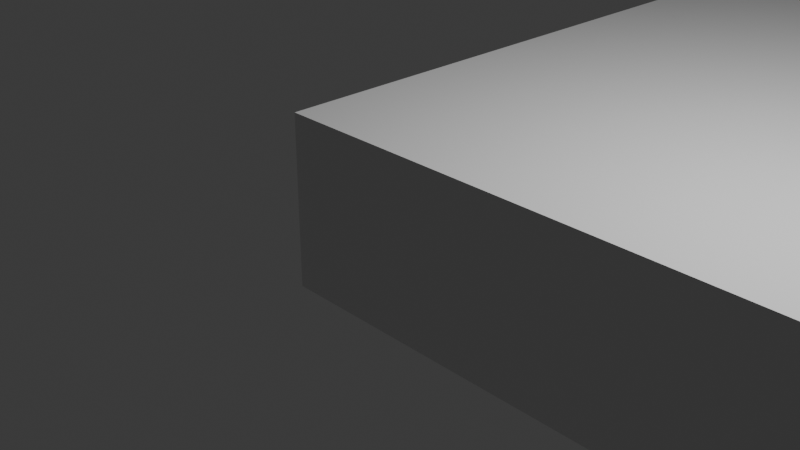 # Source: player_holder_v1_template.blend  (saved by Blender 4.1.24; exported with 4.5.12 LTS)
import bpy
from mathutils import Matrix  # noqa: F401  (used for matrix-valued properties, if any)

bpy.ops.wm.read_factory_settings(use_empty=True)
scene = bpy.context.scene
scene.name = 'Scene'

# ---- collections
col_collection = bpy.data.collections.new('Collection'); scene.collection.children.link(col_collection)

# ---- materials (node trees are filled in below, after node groups)
mat_material = bpy.data.materials.new('Material')
mat_material.alpha_threshold = 0.0
mat_material.use_transparent_shadow = False
mat_material.roughness = 0.5
mat_material.line_color = (0.0, 0.0, 0.0, 1.0)

# ---- material node trees
mat_material.use_nodes = True; mat_material.node_tree.nodes.clear()
_N = mat_material.node_tree.nodes; _L = mat_material.node_tree.links
n0 = _N.new('ShaderNodeOutputMaterial'); n0.name = 'Material Output'; n0.location = (300, 300)
n1 = _N.new('ShaderNodeBsdfPrincipled'); n1.name = 'Principled BSDF'; n1.location = (10, 300)
n1.inputs[3].default_value = 1.45
_L.new(n1.outputs[0], n0.inputs[0])
n0.is_active_output = True

# ---- world
world_world = bpy.data.worlds.new('World'); scene.world = world_world
world_world.use_nodes = True; world_world.node_tree.nodes.clear()
_N = world_world.node_tree.nodes; _L = world_world.node_tree.links
n0 = _N.new('ShaderNodeOutputWorld'); n0.name = 'World Output'; n0.location = (300, 300)
n1 = _N.new('ShaderNodeBackground'); n1.name = 'Background'; n1.location = (10, 300)
n1.inputs[0].default_value = (0.05088, 0.05088, 0.05088, 1.0)
_L.new(n1.outputs[0], n0.inputs[0])
n0.is_active_output = True
world_world.color = (0.05088, 0.05088, 0.05088)
world_world.use_sun_shadow = False
world_world.sun_shadow_jitter_overblur = 0.0

# ---- cameras
cam_camera = bpy.data.cameras.new('Camera')
cam_camera.clip_end = 100.0
cam_camera.ortho_scale = 7.314

# ---- lights
light_light = bpy.data.lights.new('Light', 'POINT')
light_light.transmission_factor = 0.0
light_light.energy = 1000.0
light_light.shadow_soft_size = 0.1
light_light.shadow_maximum_resolution = 0.006
light_light.use_absolute_resolution = True

# ---- meshes
me_cube = bpy.data.meshes.new('Cube')
me_cube.from_pydata([(1.0, 1.0, 1.0), (1.0, 1.0, -1.0), (1.0, -0.5, 1.0), (1.0, -0.5, -1.0), (-1.0, 1.0, 1.0), (-1.0, 1.0, -1.0), (-1.0, -0.5, 1.0), (-1.0, -0.5, -1.0), (1.0, 16.0, -1.0), (-1.0, 16.0, -1.0), (1.0, 16.0, 1.0), (-1.0, 16.0, 1.0), (1.0, 17.5, -1.0), (-1.0, 17.5, -1.0), (1.0, 17.5, 1.0), (-1.0, 17.5, 1.0), (1.0, 32.5, -1.0), (-1.0, 32.5, -1.0), (1.0, 32.5, 1.0), (-1.0, 32.5, 1.0), (1.0, 34.0, -1.0), (-1.0, 34.0, -1.0), (1.0, 34.0, 1.0), (-1.0, 34.0, 1.0), (1.0, 49.0, -1.0), (-1.0, 49.0, -1.0), (1.0, 49.0, 1.0), (-1.0, 49.0, 1.0), (1.0, 50.5, -1.0), (-1.0, 50.5, -1.0), (1.0, 50.5, 1.0), (-1.0, 50.5, 1.0), (1.0, 65.5, -1.0), (-1.0, 65.5, -1.0), (1.0, 65.5, 1.0), (-1.0, 65.5, 1.0), (1.0, 67.0, -1.0), (-1.0, 67.0, -1.0), (1.0, 67.0, 1.0), (-1.0, 67.0, 1.0), (1.0, 82.0, -1.0), (-1.0, 82.0, -1.0), (1.0, 82.0, 1.0), (-1.0, 82.0, 1.0), (1.0, 83.5, -1.0), (-1.0, 83.5, -1.0), (1.0, 83.5, 1.0), (-1.0, 83.5, 1.0), (17.0, 1.0, 1.0), (17.0, 1.0, -1.0), (17.0, -0.5, 1.0), (17.0, -0.5, -1.0), (17.0, 16.0, 1.0), (17.0, 16.0, -1.0), (17.0, 17.5, 1.0), (17.0, 17.5, -1.0), (17.0, 32.5, 1.0), (17.0, 32.5, -1.0), (17.0, 34.0, 1.0), (17.0, 34.0, -1.0), (17.0, 49.0, 1.0), (17.0, 49.0, -1.0), (17.0, 50.5, 1.0), (17.0, 50.5, -1.0), (17.0, 65.5, 1.0), (17.0, 65.5, -1.0), (17.0, 67.0, 1.0), (17.0, 67.0, -1.0), (17.0, 82.0, 1.0), (17.0, 82.0, -1.0), (17.0, 83.5, 1.0), (17.0, 83.5, -1.0), (19.0, 1.0, 1.0), (19.0, 1.0, -1.0), (19.0, -0.5, 1.0), (19.0, -0.5, -1.0), (19.0, 16.0, 1.0), (19.0, 16.0, -1.0), (19.0, 17.5, 1.0), (19.0, 17.5, -1.0), (19.0, 32.5, 1.0), (19.0, 32.5, -1.0), (19.0, 34.0, 1.0), (19.0, 34.0, -1.0), (19.0, 49.0, 1.0), (19.0, 49.0, -1.0), (19.0, 50.5, 1.0), (19.0, 50.5, -1.0), (19.0, 65.5, 1.0), (19.0, 65.5, -1.0), (19.0, 67.0, 1.0), (19.0, 67.0, -1.0), (19.0, 82.0, 1.0), (19.0, 82.0, -1.0), (19.0, 83.5, 1.0), (19.0, 83.5, -1.0), (35.0, 1.0, 1.0), (35.0, 1.0, -1.0), (35.0, -0.5, 1.0), (35.0, -0.5, -1.0), (35.0, 16.0, 1.0), (35.0, 16.0, -1.0), (35.0, 17.5, 1.0), (35.0, 17.5, -1.0), (35.0, 32.5, 1.0), (35.0, 32.5, -1.0), (35.0, 34.0, 1.0), (35.0, 34.0, -1.0), (35.0, 49.0, 1.0), (35.0, 49.0, -1.0), (35.0, 50.5, 1.0), (35.0, 50.5, -1.0), (35.0, 65.5, 1.0), (35.0, 65.5, -1.0), (35.0, 67.0, 1.0), (35.0, 67.0, -1.0), (35.0, 82.0, 1.0), (35.0, 82.0, -1.0), (35.0, 83.5, 1.0), (35.0, 83.5, -1.0), (37.0, 1.0, 1.0), (37.0, 1.0, -1.0), (37.0, -0.5, 1.0), (37.0, -0.5, -1.0), (37.0, 16.0, 1.0), (37.0, 16.0, -1.0), (37.0, 17.5, 1.0), (37.0, 17.5, -1.0), (37.0, 32.5, 1.0), (37.0, 32.5, -1.0), (37.0, 34.0, 1.0), (37.0, 34.0, -1.0), (37.0, 49.0, 1.0), (37.0, 49.0, -1.0), (37.0, 50.5, 1.0), (37.0, 50.5, -1.0), (37.0, 65.5, 1.0), (37.0, 65.5, -1.0), (37.0, 67.0, 1.0), (37.0, 67.0, -1.0), (37.0, 82.0, 1.0), (37.0, 82.0, -1.0), (37.0, 83.5, 1.0), (37.0, 83.5, -1.0), (53.0, 1.0, 1.0), (53.0, 1.0, -1.0), (53.0, -0.5, 1.0), (53.0, -0.5, -1.0), (53.0, 16.0, 1.0), (53.0, 16.0, -1.0), (53.0, 17.5, 1.0), (53.0, 17.5, -1.0), (53.0, 32.5, 1.0), (53.0, 32.5, -1.0), (53.0, 34.0, 1.0), (53.0, 34.0, -1.0), (53.0, 49.0, 1.0), (53.0, 49.0, -1.0), (53.0, 50.5, 1.0), (53.0, 50.5, -1.0), (53.0, 65.5, 1.0), (53.0, 65.5, -1.0), (53.0, 67.0, 1.0), (53.0, 67.0, -1.0), (53.0, 82.0, 1.0), (53.0, 82.0, -1.0), (53.0, 83.5, 1.0), (53.0, 83.5, -1.0), (55.0, 1.0, 1.0), (55.0, 1.0, -1.0), (55.0, -0.5, 1.0), (55.0, -0.5, -1.0), (55.0, 16.0, 1.0), (55.0, 16.0, -1.0), (55.0, 17.5, 1.0), (55.0, 17.5, -1.0), (55.0, 32.5, 1.0), (55.0, 32.5, -1.0), (55.0, 34.0, 1.0), (55.0, 34.0, -1.0), (55.0, 49.0, 1.0), (55.0, 49.0, -1.0), (55.0, 50.5, 1.0), (55.0, 50.5, -1.0), (55.0, 65.5, 1.0), (55.0, 65.5, -1.0), (55.0, 67.0, 1.0), (55.0, 67.0, -1.0), (55.0, 82.0, 1.0), (55.0, 82.0, -1.0), (55.0, 83.5, 1.0), (55.0, 83.5, -1.0), (71.0, 1.0, 1.0), (71.0, 1.0, -1.0), (71.0, -0.5, 1.0), (71.0, -0.5, -1.0), (71.0, 16.0, 1.0), (71.0, 16.0, -1.0), (71.0, 17.5, 1.0), (71.0, 17.5, -1.0), (71.0, 32.5, 1.0), (71.0, 32.5, -1.0), (71.0, 34.0, 1.0), (71.0, 34.0, -1.0), (71.0, 49.0, 1.0), (71.0, 49.0, -1.0), (71.0, 50.5, 1.0), (71.0, 50.5, -1.0), (71.0, 65.5, 1.0), (71.0, 65.5, -1.0), (71.0, 67.0, 1.0), (71.0, 67.0, -1.0), (71.0, 82.0, 1.0), (71.0, 82.0, -1.0), (71.0, 83.5, 1.0), (71.0, 83.5, -1.0), (73.0, 1.0, 1.0), (73.0, 1.0, -1.0), (73.0, -0.5, 1.0), (73.0, -0.5, -1.0), (73.0, 16.0, 1.0), (73.0, 16.0, -1.0), (73.0, 17.5, 1.0), (73.0, 17.5, -1.0), (73.0, 32.5, 1.0), (73.0, 32.5, -1.0), (73.0, 34.0, 1.0), (73.0, 34.0, -1.0), (73.0, 49.0, 1.0), (73.0, 49.0, -1.0), (73.0, 50.5, 1.0), (73.0, 50.5, -1.0), (73.0, 65.5, 1.0), (73.0, 65.5, -1.0), (73.0, 67.0, 1.0), (73.0, 67.0, -1.0), (73.0, 82.0, 1.0), (73.0, 82.0, -1.0), (73.0, 83.5, 1.0), (73.0, 83.5, -1.0)], [], [(0, 4, 6, 2), (3, 2, 6, 7), (7, 6, 4, 5), (5, 1, 3, 7), (2, 3, 51, 50), (8, 12, 55, 53), (11, 10, 14, 15), (5, 4, 11, 9), (1, 5, 9, 8), (4, 0, 10, 11), (13, 15, 19, 17), (3, 1, 49, 51), (9, 11, 15, 13), (8, 9, 13, 12), (17, 19, 23, 21), (12, 13, 17, 16), (15, 14, 18, 19), (26, 22, 58, 60), (23, 22, 26, 27), (16, 17, 21, 20), (19, 18, 22, 23), (44, 46, 70, 71), (25, 27, 31, 29), (10, 0, 48, 52), (21, 23, 27, 25), (20, 21, 25, 24), (28, 29, 33, 32), (24, 25, 29, 28), (27, 26, 30, 31), (14, 10, 52, 54), (35, 34, 38, 39), (31, 30, 34, 35), (42, 38, 66, 68), (29, 31, 35, 33), (37, 39, 43, 41), (1, 8, 53, 49), (33, 35, 39, 37), (32, 33, 37, 36), (43, 42, 46, 47), (36, 37, 41, 40), (39, 38, 42, 43), (40, 44, 71, 69), (45, 47, 46, 44), (36, 40, 69, 67), (41, 43, 47, 45), (40, 41, 45, 44), (63, 65, 89, 87), (54, 52, 76, 78), (68, 66, 90, 92), (58, 56, 80, 82), (67, 69, 93, 91), (57, 59, 83, 81), (62, 60, 84, 86), (52, 48, 72, 76), (61, 63, 87, 85), (49, 53, 77, 73), (65, 67, 91, 89), (12, 16, 57, 55), (16, 20, 59, 57), (38, 34, 64, 66), (18, 14, 54, 56), (20, 24, 61, 59), (28, 32, 65, 63), (22, 18, 56, 58), (24, 28, 63, 61), (46, 42, 68, 70), (34, 30, 62, 64), (0, 2, 50, 48), (30, 26, 60, 62), (32, 36, 67, 65), (90, 88, 112, 114), (79, 81, 105, 103), (93, 95, 119, 117), (83, 85, 109, 107), (75, 73, 97, 99), (94, 92, 116, 118), (84, 82, 106, 108), (72, 74, 98, 96), (88, 86, 110, 112), (77, 79, 103, 101), (95, 94, 118, 119), (50, 51, 75, 74), (71, 70, 94, 95), (53, 55, 79, 77), (64, 62, 86, 88), (48, 50, 74, 72), (60, 58, 82, 84), (70, 68, 92, 94), (51, 49, 73, 75), (59, 61, 85, 83), (69, 71, 95, 93), (55, 57, 81, 79), (66, 64, 88, 90), (56, 54, 78, 80), (98, 99, 123, 122), (111, 113, 137, 135), (102, 100, 124, 126), (116, 114, 138, 140), (106, 104, 128, 130), (115, 117, 141, 139), (105, 107, 131, 129), (110, 108, 132, 134), (100, 96, 120, 124), (109, 111, 135, 133), (97, 101, 125, 121), (80, 78, 102, 104), (89, 91, 115, 113), (73, 77, 101, 97), (85, 87, 111, 109), (76, 72, 96, 100), (86, 84, 108, 110), (81, 83, 107, 105), (91, 93, 117, 115), (82, 80, 104, 106), (92, 90, 114, 116), (78, 76, 100, 102), (87, 89, 113, 111), (74, 75, 99, 98), (138, 136, 160, 162), (127, 129, 153, 151), (141, 143, 167, 165), (131, 133, 157, 155), (123, 121, 145, 147), (142, 140, 164, 166), (132, 130, 154, 156), (120, 122, 146, 144), (136, 134, 158, 160), (125, 127, 151, 149), (143, 142, 166, 167), (119, 118, 142, 143), (101, 103, 127, 125), (112, 110, 134, 136), (96, 98, 122, 120), (108, 106, 130, 132), (118, 116, 140, 142), (99, 97, 121, 123), (107, 109, 133, 131), (117, 119, 143, 141), (103, 105, 129, 127), (114, 112, 136, 138), (104, 102, 126, 128), (113, 115, 139, 137), (167, 166, 190, 191), (146, 147, 171, 170), (159, 161, 185, 183), (150, 148, 172, 174), (164, 162, 186, 188), (154, 152, 176, 178), (163, 165, 189, 187), (153, 155, 179, 177), (158, 156, 180, 182), (148, 144, 168, 172), (157, 159, 183, 181), (128, 126, 150, 152), (137, 139, 163, 161), (121, 125, 149, 145), (133, 135, 159, 157), (124, 120, 144, 148), (134, 132, 156, 158), (129, 131, 155, 153), (139, 141, 165, 163), (130, 128, 152, 154), (140, 138, 162, 164), (126, 124, 148, 150), (135, 137, 161, 159), (122, 123, 147, 146), (176, 174, 198, 200), (186, 184, 208, 210), (175, 177, 201, 199), (189, 191, 215, 213), (179, 181, 205, 203), (171, 169, 193, 195), (190, 188, 212, 214), (180, 178, 202, 204), (168, 170, 194, 192), (184, 182, 206, 208), (173, 175, 199, 197), (149, 151, 175, 173), (160, 158, 182, 184), (144, 146, 170, 168), (156, 154, 178, 180), (166, 164, 188, 190), (147, 145, 169, 171), (155, 157, 181, 179), (165, 167, 191, 189), (151, 153, 177, 175), (162, 160, 184, 186), (152, 150, 174, 176), (161, 163, 187, 185), (145, 149, 173, 169), (197, 199, 223, 221), (215, 214, 238, 239), (194, 195, 219, 218), (207, 209, 233, 231), (198, 196, 220, 222), (212, 210, 234, 236), (202, 200, 224, 226), (211, 213, 237, 235), (201, 203, 227, 225), (206, 204, 228, 230), (196, 192, 216, 220), (185, 187, 211, 209), (169, 173, 197, 193), (181, 183, 207, 205), (172, 168, 192, 196), (182, 180, 204, 206), (177, 179, 203, 201), (187, 189, 213, 211), (178, 176, 200, 202), (188, 186, 210, 212), (174, 172, 196, 198), (183, 185, 209, 207), (170, 171, 195, 194), (191, 190, 214, 215), (217, 216, 218, 219), (216, 217, 221, 220), (220, 221, 223, 222), (222, 223, 225, 224), (224, 225, 227, 226), (226, 227, 229, 228), (228, 229, 231, 230), (230, 231, 233, 232), (232, 233, 235, 234), (234, 235, 237, 236), (236, 237, 239, 238), (208, 206, 230, 232), (192, 194, 218, 216), (204, 202, 226, 228), (214, 212, 236, 238), (195, 193, 217, 219), (203, 205, 229, 227), (213, 215, 239, 237), (199, 201, 225, 223), (210, 208, 232, 234), (200, 198, 222, 224), (209, 211, 235, 233), (193, 197, 221, 217), (205, 207, 231, 229)])
_uv = me_cube.uv_layers.new(name='UVMap')
_uv.uv.foreach_set('vector', [0.625, 0.5, 0.875, 0.5, 0.875, 0.75, 0.625, 0.75, 0.375, 0.75, 0.625, 0.75, 0.625, 1.0, 0.375, 1.0, 0.375, 0.0, 0.625, 0.0, 0.625, 0.25, 0.375, 0.25, 0.125, 0.5, 0.375, 0.5, 0.375, 0.75, 0.125, 0.75, 0.625, 0.75, 0.375, 0.75, 0.375, 0.75, 0.625, 0.75, 0.375, 0.5, 0.375, 0.5, 0.375, 0.5, 0.375, 0.5, 0.875, 0.5, 0.625, 0.5, 0.625, 0.5, 0.875, 0.5, 0.375, 0.25, 0.625, 0.25, 0.625, 0.25, 0.375, 0.25, 0.375, 0.5, 0.125, 0.5, 0.125, 0.5, 0.375, 0.5, 0.875, 0.5, 0.625, 0.5, 0.625, 0.5, 0.875, 0.5, 0.375, 0.25, 0.625, 0.25, 0.625, 0.25, 0.375, 0.25, 0.375, 0.75, 0.375, 0.5, 0.375, 0.5, 0.375, 0.75, 0.375, 0.25, 0.625, 0.25, 0.625, 0.25, 0.375, 0.25, 0.375, 0.5, 0.125, 0.5, 0.125, 0.5, 0.375, 0.5, 0.375, 0.25, 0.625, 0.25, 0.625, 0.25, 0.375, 0.25, 0.375, 0.5, 0.125, 0.5, 0.125, 0.5, 0.375, 0.5, 0.875, 0.5, 0.625, 0.5, 0.625, 0.5, 0.875, 0.5, 0.625, 0.5, 0.625, 0.5, 0.625, 0.5, 0.625, 0.5, 0.875, 0.5, 0.625, 0.5, 0.625, 0.5, 0.875, 0.5, 0.375, 0.5, 0.125, 0.5, 0.125, 0.5, 0.375, 0.5, 0.875, 0.5, 0.625, 0.5, 0.625, 0.5, 0.875, 0.5, 0.375, 0.5, 0.625, 0.5, 0.625, 0.5, 0.375, 0.5, 0.375, 0.25, 0.625, 0.25, 0.625, 0.25, 0.375, 0.25, 0.625, 0.5, 0.625, 0.5, 0.625, 0.5, 0.625, 0.5, 0.375, 0.25, 0.625, 0.25, 0.625, 0.25, 0.375, 0.25, 0.375, 0.5, 0.125, 0.5, 0.125, 0.5, 0.375, 0.5, 0.375, 0.5, 0.125, 0.5, 0.125, 0.5, 0.375, 0.5, 0.375, 0.5, 0.125, 0.5, 0.125, 0.5, 0.375, 0.5, 0.875, 0.5, 0.625, 0.5, 0.625, 0.5, 0.875, 0.5, 0.625, 0.5, 0.625, 0.5, 0.625, 0.5, 0.625, 0.5, 0.875, 0.5, 0.625, 0.5, 0.625, 0.5, 0.875, 0.5, 0.875, 0.5, 0.625, 0.5, 0.625, 0.5, 0.875, 0.5, 0.625, 0.5, 0.625, 0.5, 0.625, 0.5, 0.625, 0.5, 0.375, 0.25, 0.625, 0.25, 0.625, 0.25, 0.375, 0.25, 0.375, 0.25, 0.625, 0.25, 0.625, 0.25, 0.375, 0.25, 0.375, 0.5, 0.375, 0.5, 0.375, 0.5, 0.375, 0.5, 0.375, 0.25, 0.625, 0.25, 0.625, 0.25, 0.375, 0.25, 0.375, 0.5, 0.125, 0.5, 0.125, 0.5, 0.375, 0.5, 0.875, 0.5, 0.625, 0.5, 0.625, 0.5, 0.875, 0.5, 0.375, 0.5, 0.125, 0.5, 0.125, 0.5, 0.375, 0.5, 0.875, 0.5, 0.625, 0.5, 0.625, 0.5, 0.875, 0.5, 0.375, 0.5, 0.375, 0.5, 0.375, 0.5, 0.375, 0.5, 0.375, 0.25, 0.625, 0.25, 0.625, 0.5, 0.375, 0.5, 0.375, 0.5, 0.375, 0.5, 0.375, 0.5, 0.375, 0.5, 0.375, 0.25, 0.625, 0.25, 0.625, 0.25, 0.375, 0.25, 0.375, 0.5, 0.125, 0.5, 0.125, 0.5, 0.375, 0.5, 0.375, 0.5, 0.375, 0.5, 0.375, 0.5, 0.375, 0.5, 0.625, 0.5, 0.625, 0.5, 0.625, 0.5, 0.625, 0.5, 0.625, 0.5, 0.625, 0.5, 0.625, 0.5, 0.625, 0.5, 0.625, 0.5, 0.625, 0.5, 0.625, 0.5, 0.625, 0.5, 0.375, 0.5, 0.375, 0.5, 0.375, 0.5, 0.375, 0.5, 0.375, 0.5, 0.375, 0.5, 0.375, 0.5, 0.375, 0.5, 0.625, 0.5, 0.625, 0.5, 0.625, 0.5, 0.625, 0.5, 0.625, 0.5, 0.625, 0.5, 0.625, 0.5, 0.625, 0.5, 0.375, 0.5, 0.375, 0.5, 0.375, 0.5, 0.375, 0.5, 0.375, 0.5, 0.375, 0.5, 0.375, 0.5, 0.375, 0.5, 0.375, 0.5, 0.375, 0.5, 0.375, 0.5, 0.375, 0.5, 0.375, 0.5, 0.375, 0.5, 0.375, 0.5, 0.375, 0.5, 0.375, 0.5, 0.375, 0.5, 0.375, 0.5, 0.375, 0.5, 0.625, 0.5, 0.625, 0.5, 0.625, 0.5, 0.625, 0.5, 0.625, 0.5, 0.625, 0.5, 0.625, 0.5, 0.625, 0.5, 0.375, 0.5, 0.375, 0.5, 0.375, 0.5, 0.375, 0.5, 0.375, 0.5, 0.375, 0.5, 0.375, 0.5, 0.375, 0.5, 0.625, 0.5, 0.625, 0.5, 0.625, 0.5, 0.625, 0.5, 0.375, 0.5, 0.375, 0.5, 0.375, 0.5, 0.375, 0.5, 0.625, 0.5, 0.625, 0.5, 0.625, 0.5, 0.625, 0.5, 0.625, 0.5, 0.625, 0.5, 0.625, 0.5, 0.625, 0.5, 0.625, 0.5, 0.625, 0.75, 0.625, 0.75, 0.625, 0.5, 0.625, 0.5, 0.625, 0.5, 0.625, 0.5, 0.625, 0.5, 0.375, 0.5, 0.375, 0.5, 0.375, 0.5, 0.375, 0.5, 0.625, 0.5, 0.625, 0.5, 0.625, 0.5, 0.625, 0.5, 0.375, 0.5, 0.375, 0.5, 0.375, 0.5, 0.375, 0.5, 0.375, 0.5, 0.375, 0.5, 0.375, 0.5, 0.375, 0.5, 0.375, 0.5, 0.375, 0.5, 0.375, 0.5, 0.375, 0.5, 0.375, 0.75, 0.375, 0.5, 0.375, 0.5, 0.375, 0.75, 0.625, 0.5, 0.625, 0.5, 0.625, 0.5, 0.625, 0.5, 0.625, 0.5, 0.625, 0.5, 0.625, 0.5, 0.625, 0.5, 0.625, 0.5, 0.625, 0.75, 0.625, 0.75, 0.625, 0.5, 0.625, 0.5, 0.625, 0.5, 0.625, 0.5, 0.625, 0.5, 0.375, 0.5, 0.375, 0.5, 0.375, 0.5, 0.375, 0.5, 0.375, 0.5, 0.625, 0.5, 0.625, 0.5, 0.375, 0.5, 0.625, 0.75, 0.375, 0.75, 0.375, 0.75, 0.625, 0.75, 0.375, 0.5, 0.625, 0.5, 0.625, 0.5, 0.375, 0.5, 0.375, 0.5, 0.375, 0.5, 0.375, 0.5, 0.375, 0.5, 0.625, 0.5, 0.625, 0.5, 0.625, 0.5, 0.625, 0.5, 0.625, 0.5, 0.625, 0.75, 0.625, 0.75, 0.625, 0.5, 0.625, 0.5, 0.625, 0.5, 0.625, 0.5, 0.625, 0.5, 0.625, 0.5, 0.625, 0.5, 0.625, 0.5, 0.625, 0.5, 0.375, 0.75, 0.375, 0.5, 0.375, 0.5, 0.375, 0.75, 0.375, 0.5, 0.375, 0.5, 0.375, 0.5, 0.375, 0.5, 0.375, 0.5, 0.375, 0.5, 0.375, 0.5, 0.375, 0.5, 0.375, 0.5, 0.375, 0.5, 0.375, 0.5, 0.375, 0.5, 0.625, 0.5, 0.625, 0.5, 0.625, 0.5, 0.625, 0.5, 0.625, 0.5, 0.625, 0.5, 0.625, 0.5, 0.625, 0.5, 0.625, 0.75, 0.375, 0.75, 0.375, 0.75, 0.625, 0.75, 0.375, 0.5, 0.375, 0.5, 0.375, 0.5, 0.375, 0.5, 0.625, 0.5, 0.625, 0.5, 0.625, 0.5, 0.625, 0.5, 0.625, 0.5, 0.625, 0.5, 0.625, 0.5, 0.625, 0.5, 0.625, 0.5, 0.625, 0.5, 0.625, 0.5, 0.625, 0.5, 0.375, 0.5, 0.375, 0.5, 0.375, 0.5, 0.375, 0.5, 0.375, 0.5, 0.375, 0.5, 0.375, 0.5, 0.375, 0.5, 0.625, 0.5, 0.625, 0.5, 0.625, 0.5, 0.625, 0.5, 0.625, 0.5, 0.625, 0.5, 0.625, 0.5, 0.625, 0.5, 0.375, 0.5, 0.375, 0.5, 0.375, 0.5, 0.375, 0.5, 0.375, 0.5, 0.375, 0.5, 0.375, 0.5, 0.375, 0.5, 0.625, 0.5, 0.625, 0.5, 0.625, 0.5, 0.625, 0.5, 0.375, 0.5, 0.375, 0.5, 0.375, 0.5, 0.375, 0.5, 0.375, 0.5, 0.375, 0.5, 0.375, 0.5, 0.375, 0.5, 0.375, 0.5, 0.375, 0.5, 0.375, 0.5, 0.375, 0.5, 0.625, 0.5, 0.625, 0.5, 0.625, 0.5, 0.625, 0.5, 0.625, 0.5, 0.625, 0.5, 0.625, 0.5, 0.625, 0.5, 0.375, 0.5, 0.375, 0.5, 0.375, 0.5, 0.375, 0.5, 0.375, 0.5, 0.375, 0.5, 0.375, 0.5, 0.375, 0.5, 0.625, 0.5, 0.625, 0.5, 0.625, 0.5, 0.625, 0.5, 0.625, 0.5, 0.625, 0.5, 0.625, 0.5, 0.625, 0.5, 0.625, 0.5, 0.625, 0.5, 0.625, 0.5, 0.625, 0.5, 0.375, 0.5, 0.375, 0.5, 0.375, 0.5, 0.375, 0.5, 0.625, 0.75, 0.375, 0.75, 0.375, 0.75, 0.625, 0.75, 0.625, 0.5, 0.625, 0.5, 0.625, 0.5, 0.625, 0.5, 0.375, 0.5, 0.375, 0.5, 0.375, 0.5, 0.375, 0.5, 0.375, 0.5, 0.375, 0.5, 0.375, 0.5, 0.375, 0.5, 0.375, 0.5, 0.375, 0.5, 0.375, 0.5, 0.375, 0.5, 0.375, 0.75, 0.375, 0.5, 0.375, 0.5, 0.375, 0.75, 0.625, 0.5, 0.625, 0.5, 0.625, 0.5, 0.625, 0.5, 0.625, 0.5, 0.625, 0.5, 0.625, 0.5, 0.625, 0.5, 0.625, 0.5, 0.625, 0.75, 0.625, 0.75, 0.625, 0.5, 0.625, 0.5, 0.625, 0.5, 0.625, 0.5, 0.625, 0.5, 0.375, 0.5, 0.375, 0.5, 0.375, 0.5, 0.375, 0.5, 0.375, 0.5, 0.625, 0.5, 0.625, 0.5, 0.375, 0.5, 0.375, 0.5, 0.625, 0.5, 0.625, 0.5, 0.375, 0.5, 0.375, 0.5, 0.375, 0.5, 0.375, 0.5, 0.375, 0.5, 0.625, 0.5, 0.625, 0.5, 0.625, 0.5, 0.625, 0.5, 0.625, 0.5, 0.625, 0.75, 0.625, 0.75, 0.625, 0.5, 0.625, 0.5, 0.625, 0.5, 0.625, 0.5, 0.625, 0.5, 0.625, 0.5, 0.625, 0.5, 0.625, 0.5, 0.625, 0.5, 0.375, 0.75, 0.375, 0.5, 0.375, 0.5, 0.375, 0.75, 0.375, 0.5, 0.375, 0.5, 0.375, 0.5, 0.375, 0.5, 0.375, 0.5, 0.375, 0.5, 0.375, 0.5, 0.375, 0.5, 0.375, 0.5, 0.375, 0.5, 0.375, 0.5, 0.375, 0.5, 0.625, 0.5, 0.625, 0.5, 0.625, 0.5, 0.625, 0.5, 0.625, 0.5, 0.625, 0.5, 0.625, 0.5, 0.625, 0.5, 0.375, 0.5, 0.375, 0.5, 0.375, 0.5, 0.375, 0.5, 0.375, 0.5, 0.625, 0.5, 0.625, 0.5, 0.375, 0.5, 0.625, 0.75, 0.375, 0.75, 0.375, 0.75, 0.625, 0.75, 0.375, 0.5, 0.375, 0.5, 0.375, 0.5, 0.375, 0.5, 0.625, 0.5, 0.625, 0.5, 0.625, 0.5, 0.625, 0.5, 0.625, 0.5, 0.625, 0.5, 0.625, 0.5, 0.625, 0.5, 0.625, 0.5, 0.625, 0.5, 0.625, 0.5, 0.625, 0.5, 0.375, 0.5, 0.375, 0.5, 0.375, 0.5, 0.375, 0.5, 0.375, 0.5, 0.375, 0.5, 0.375, 0.5, 0.375, 0.5, 0.625, 0.5, 0.625, 0.5, 0.625, 0.5, 0.625, 0.5, 0.625, 0.5, 0.625, 0.5, 0.625, 0.5, 0.625, 0.5, 0.375, 0.5, 0.375, 0.5, 0.375, 0.5, 0.375, 0.5, 0.625, 0.5, 0.625, 0.5, 0.625, 0.5, 0.625, 0.5, 0.375, 0.5, 0.375, 0.5, 0.375, 0.5, 0.375, 0.5, 0.375, 0.5, 0.375, 0.5, 0.375, 0.5, 0.375, 0.5, 0.375, 0.5, 0.375, 0.5, 0.375, 0.5, 0.375, 0.5, 0.625, 0.5, 0.625, 0.5, 0.625, 0.5, 0.625, 0.5, 0.625, 0.5, 0.625, 0.5, 0.625, 0.5, 0.625, 0.5, 0.375, 0.5, 0.375, 0.5, 0.375, 0.5, 0.375, 0.5, 0.375, 0.5, 0.375, 0.5, 0.375, 0.5, 0.375, 0.5, 0.625, 0.5, 0.625, 0.5, 0.625, 0.5, 0.625, 0.5, 0.625, 0.5, 0.625, 0.5, 0.625, 0.5, 0.625, 0.5, 0.625, 0.5, 0.625, 0.5, 0.625, 0.5, 0.625, 0.5, 0.375, 0.5, 0.375, 0.5, 0.375, 0.5, 0.375, 0.5, 0.625, 0.75, 0.375, 0.75, 0.375, 0.75, 0.625, 0.75, 0.625, 0.5, 0.625, 0.5, 0.625, 0.5, 0.625, 0.5, 0.625, 0.5, 0.625, 0.5, 0.625, 0.5, 0.625, 0.5, 0.375, 0.5, 0.375, 0.5, 0.375, 0.5, 0.375, 0.5, 0.375, 0.5, 0.375, 0.5, 0.375, 0.5, 0.375, 0.5, 0.375, 0.5, 0.375, 0.5, 0.375, 0.5, 0.375, 0.5, 0.375, 0.75, 0.375, 0.5, 0.375, 0.5, 0.375, 0.75, 0.625, 0.5, 0.625, 0.5, 0.625, 0.5, 0.625, 0.5, 0.625, 0.5, 0.625, 0.5, 0.625, 0.5, 0.625, 0.5, 0.625, 0.5, 0.625, 0.75, 0.625, 0.75, 0.625, 0.5, 0.625, 0.5, 0.625, 0.5, 0.625, 0.5, 0.625, 0.5, 0.375, 0.5, 0.375, 0.5, 0.375, 0.5, 0.375, 0.5, 0.375, 0.5, 0.375, 0.5, 0.375, 0.5, 0.375, 0.5, 0.625, 0.5, 0.625, 0.5, 0.625, 0.5, 0.625, 0.5, 0.625, 0.5, 0.625, 0.75, 0.625, 0.75, 0.625, 0.5, 0.625, 0.5, 0.625, 0.5, 0.625, 0.5, 0.625, 0.5, 0.625, 0.5, 0.625, 0.5, 0.625, 0.5, 0.625, 0.5, 0.375, 0.75, 0.375, 0.5, 0.375, 0.5, 0.375, 0.75, 0.375, 0.5, 0.375, 0.5, 0.375, 0.5, 0.375, 0.5, 0.375, 0.5, 0.375, 0.5, 0.375, 0.5, 0.375, 0.5, 0.375, 0.5, 0.375, 0.5, 0.375, 0.5, 0.375, 0.5, 0.625, 0.5, 0.625, 0.5, 0.625, 0.5, 0.625, 0.5, 0.625, 0.5, 0.625, 0.5, 0.625, 0.5, 0.625, 0.5, 0.375, 0.5, 0.375, 0.5, 0.375, 0.5, 0.375, 0.5, 0.375, 0.5, 0.375, 0.5, 0.375, 0.5, 0.375, 0.5, 0.375, 0.5, 0.375, 0.5, 0.375, 0.5, 0.375, 0.5, 0.375, 0.5, 0.625, 0.5, 0.625, 0.5, 0.375, 0.5, 0.625, 0.75, 0.375, 0.75, 0.375, 0.75, 0.625, 0.75, 0.375, 0.5, 0.375, 0.5, 0.375, 0.5, 0.375, 0.5, 0.625, 0.5, 0.625, 0.5, 0.625, 0.5, 0.625, 0.5, 0.625, 0.5, 0.625, 0.5, 0.625, 0.5, 0.625, 0.5, 0.625, 0.5, 0.625, 0.5, 0.625, 0.5, 0.625, 0.5, 0.375, 0.5, 0.375, 0.5, 0.375, 0.5, 0.375, 0.5, 0.375, 0.5, 0.375, 0.5, 0.375, 0.5, 0.375, 0.5, 0.625, 0.5, 0.625, 0.5, 0.625, 0.5, 0.625, 0.5, 0.625, 0.5, 0.625, 0.5, 0.625, 0.5, 0.625, 0.5, 0.375, 0.5, 0.375, 0.5, 0.375, 0.5, 0.375, 0.5, 0.375, 0.5, 0.375, 0.5, 0.375, 0.5, 0.375, 0.5, 0.375, 0.5, 0.375, 0.5, 0.375, 0.5, 0.375, 0.5, 0.625, 0.5, 0.625, 0.5, 0.625, 0.5, 0.625, 0.5, 0.625, 0.5, 0.625, 0.5, 0.625, 0.5, 0.625, 0.5, 0.375, 0.5, 0.375, 0.5, 0.375, 0.5, 0.375, 0.5, 0.375, 0.5, 0.375, 0.5, 0.375, 0.5, 0.375, 0.5, 0.625, 0.5, 0.625, 0.5, 0.625, 0.5, 0.625, 0.5, 0.625, 0.5, 0.625, 0.5, 0.625, 0.5, 0.625, 0.5, 0.625, 0.5, 0.625, 0.5, 0.625, 0.5, 0.625, 0.5, 0.375, 0.5, 0.375, 0.5, 0.375, 0.5, 0.375, 0.5, 0.625, 0.75, 0.375, 0.75, 0.375, 0.75, 0.625, 0.75, 0.375, 0.5, 0.625, 0.5, 0.625, 0.5, 0.375, 0.5, 0.375, 0.5, 0.625, 0.5, 0.625, 0.75, 0.375, 0.75, 0.625, 0.5, 0.375, 0.5, 0.375, 0.5, 0.625, 0.5, 0.625, 0.5, 0.375, 0.5, 0.375, 0.5, 0.625, 0.5, 0.625, 0.5, 0.375, 0.5, 0.375, 0.5, 0.625, 0.5, 0.625, 0.5, 0.375, 0.5, 0.375, 0.5, 0.625, 0.5, 0.625, 0.5, 0.375, 0.5, 0.375, 0.5, 0.625, 0.5, 0.625, 0.5, 0.375, 0.5, 0.375, 0.5, 0.625, 0.5, 0.625, 0.5, 0.375, 0.5, 0.375, 0.5, 0.625, 0.5, 0.625, 0.5, 0.375, 0.5, 0.375, 0.5, 0.625, 0.5, 0.625, 0.5, 0.375, 0.5, 0.375, 0.5, 0.625, 0.5, 0.625, 0.5, 0.375, 0.5, 0.375, 0.5, 0.625, 0.5, 0.625, 0.5, 0.625, 0.5, 0.625, 0.5, 0.625, 0.5, 0.625, 0.5, 0.625, 0.75, 0.625, 0.75, 0.625, 0.5, 0.625, 0.5, 0.625, 0.5, 0.625, 0.5, 0.625, 0.5, 0.625, 0.5, 0.625, 0.5, 0.625, 0.5, 0.625, 0.5, 0.375, 0.75, 0.375, 0.5, 0.375, 0.5, 0.375, 0.75, 0.375, 0.5, 0.375, 0.5, 0.375, 0.5, 0.375, 0.5, 0.375, 0.5, 0.375, 0.5, 0.375, 0.5, 0.375, 0.5, 0.375, 0.5, 0.375, 0.5, 0.375, 0.5, 0.375, 0.5, 0.625, 0.5, 0.625, 0.5, 0.625, 0.5, 0.625, 0.5, 0.625, 0.5, 0.625, 0.5, 0.625, 0.5, 0.625, 0.5, 0.375, 0.5, 0.375, 0.5, 0.375, 0.5, 0.375, 0.5, 0.375, 0.5, 0.375, 0.5, 0.375, 0.5, 0.375, 0.5, 0.375, 0.5, 0.375, 0.5, 0.375, 0.5, 0.375, 0.5])
me_cube.materials.append(mat_material)
me_cube.use_mirror_vertex_groups = False
me_cube.update()

# ---- objects
ob_cube = bpy.data.objects.new('Cube', me_cube)
ob_light = bpy.data.objects.new('Light', light_light)
ob_camera = bpy.data.objects.new('Camera', cam_camera)

# ---- transforms, parenting, visibility, modifiers, constraints
ob_cube.location = (0.0, 0.0, 0.0)
ob_cube.lock_rotations_4d = False
ob_cube.empty_display_type = 'ARROWS'
ob_cube.lineart.crease_threshold = 0.0
ob_light.location = (4.076, 1.005, 5.904)
ob_light.rotation_euler = (0.6503, 0.05522, 1.866)
ob_light.lock_rotations_4d = False
ob_light.empty_display_type = 'ARROWS'
ob_light.color = (0.0, 0.0, 0.0, 0.0)
ob_light.lineart.crease_threshold = 0.0
ob_camera.location = (7.359, -6.926, 4.958)
ob_camera.rotation_euler = (1.109, 0.0, 0.8149)
ob_camera.lock_rotations_4d = False
ob_camera.empty_display_type = 'ARROWS'
ob_camera.color = (0.0, 0.0, 0.0, 0.0)
ob_camera.display_type = 'WIRE'
ob_camera.lineart.crease_threshold = 0.0

# ---- collection membership
col_collection.objects.link(ob_cube)
col_collection.objects.link(ob_light)
col_collection.objects.link(ob_camera)

# ---- scene / render settings (as saved in the file)
scene.camera = ob_camera
scene.frame_start = 1; scene.frame_end = 250; scene.frame_set(1)
scene.render.engine = 'BLENDER_EEVEE_NEXT'
scene.cycles.sampling_pattern = 'TABULATED_SOBOL'
scene.eevee.ray_tracing_options.trace_max_roughness = 0.0
bpy.context.view_layer.update()
